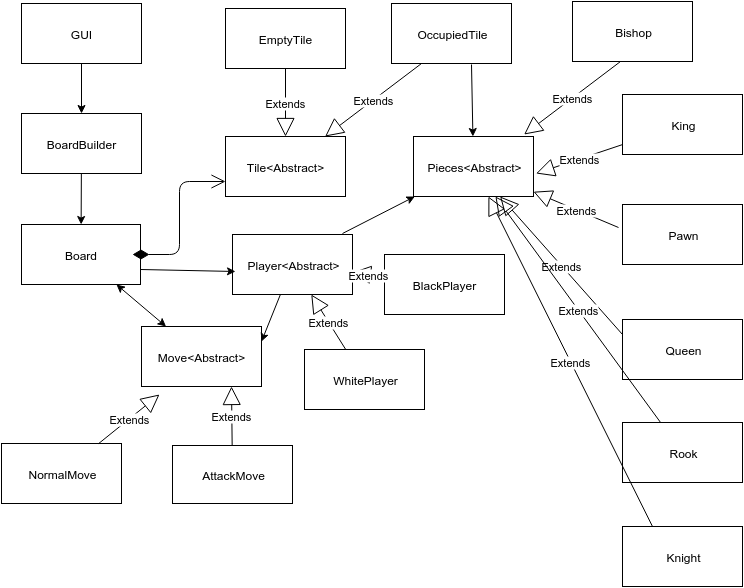

The diagram above was exported from draw.io. Its source (the exported page's mxGraphModel, read from the mxfile embedded in the PNG):
<mxGraphModel dx="970" dy="417" grid="1" gridSize="10" guides="1" tooltips="1" connect="1" arrows="1" fold="1" page="1" pageScale="1" pageWidth="826" pageHeight="1169" background="#ffffff" math="0">
  <root>
    <mxCell id="0" />
    <mxCell id="1" parent="0" />
    <mxCell id="5e9d88ee19f7f574-1" value="GUI" style="whiteSpace=wrap;html=1;" vertex="1" parent="1">
      <mxGeometry x="70" y="50" width="120" height="60" as="geometry" />
    </mxCell>
    <mxCell id="5e9d88ee19f7f574-2" value="BoardBuilder" style="whiteSpace=wrap;html=1;fillColor=#ffffff;strokeColor=#000000;" vertex="1" parent="1">
      <mxGeometry x="70" y="160" width="120" height="60" as="geometry" />
    </mxCell>
    <mxCell id="5e9d88ee19f7f574-3" value="Board" style="whiteSpace=wrap;html=1;" vertex="1" parent="1">
      <mxGeometry x="70" y="271" width="119" height="60" as="geometry" />
    </mxCell>
    <mxCell id="5e9d88ee19f7f574-7" value="Move&amp;lt;Abstract&amp;gt;" style="whiteSpace=wrap;html=1;" vertex="1" parent="1">
      <mxGeometry x="190" y="373" width="120" height="60" as="geometry" />
    </mxCell>
    <mxCell id="5e9d88ee19f7f574-9" value="NormalMove" style="whiteSpace=wrap;html=1;" vertex="1" parent="1">
      <mxGeometry x="50" y="490" width="120" height="60" as="geometry" />
    </mxCell>
    <mxCell id="5e9d88ee19f7f574-12" value="Tile&amp;lt;Abstract&amp;gt;" style="whiteSpace=wrap;html=1;strokeColor=#000000;fillColor=#ffffff;" vertex="1" parent="1">
      <mxGeometry x="274" y="183" width="120" height="60" as="geometry" />
    </mxCell>
    <mxCell id="5e9d88ee19f7f574-13" value="AttackMove" style="whiteSpace=wrap;html=1;strokeColor=#000000;fillColor=#ffffff;" vertex="1" parent="1">
      <mxGeometry x="221" y="492" width="120" height="58" as="geometry" />
    </mxCell>
    <mxCell id="5e9d88ee19f7f574-16" value="EmptyTile" style="whiteSpace=wrap;html=1;strokeColor=#000000;fillColor=#ffffff;" vertex="1" parent="1">
      <mxGeometry x="274" y="55" width="120" height="60" as="geometry" />
    </mxCell>
    <mxCell id="5e9d88ee19f7f574-17" value="OccupiedTile" style="whiteSpace=wrap;html=1;strokeColor=#000000;fillColor=#ffffff;" vertex="1" parent="1">
      <mxGeometry x="440" y="50" width="120" height="60" as="geometry" />
    </mxCell>
    <mxCell id="5e9d88ee19f7f574-19" value="&lt;div&gt;&lt;br&gt;&lt;/div&gt;&lt;div&gt;&lt;br&gt;&lt;/div&gt;" style="endArrow=open;html=1;endSize=12;startArrow=diamondThin;startSize=14;startFill=1;edgeStyle=orthogonalEdgeStyle;align=left;verticalAlign=bottom;entryX=0;entryY=0.75;" edge="1" parent="1" target="5e9d88ee19f7f574-12">
      <mxGeometry x="-0.4337" y="-108" relative="1" as="geometry">
        <mxPoint x="181" y="301" as="sourcePoint" />
        <mxPoint x="341" y="301" as="targetPoint" />
        <Array as="points">
          <mxPoint x="228" y="301" />
          <mxPoint x="228" y="228" />
        </Array>
        <mxPoint x="-2" y="23" as="offset" />
      </mxGeometry>
    </mxCell>
    <mxCell id="5e9d88ee19f7f574-20" value="Extends" style="endArrow=block;endSize=16;endFill=0;html=1;" edge="1" parent="1" source="5e9d88ee19f7f574-9">
      <mxGeometry width="160" relative="1" as="geometry">
        <mxPoint x="48" y="441" as="sourcePoint" />
        <mxPoint x="208" y="441" as="targetPoint" />
      </mxGeometry>
    </mxCell>
    <mxCell id="5e9d88ee19f7f574-21" value="Extends" style="endArrow=block;endSize=16;endFill=0;html=1;entryX=0.75;entryY=1;" edge="1" parent="1" source="5e9d88ee19f7f574-13" target="5e9d88ee19f7f574-7">
      <mxGeometry x="250.21518987341767" y="433" width="160" as="geometry">
        <mxPoint x="250.21518987341767" y="482" as="sourcePoint" />
        <mxPoint x="311" y="433" as="targetPoint" />
      </mxGeometry>
    </mxCell>
    <mxCell id="5e9d88ee19f7f574-22" value="Extends" style="endArrow=block;endSize=16;endFill=0;html=1;" edge="1" parent="1" source="5e9d88ee19f7f574-16" target="5e9d88ee19f7f574-12">
      <mxGeometry x="303.21518987341767" y="101" width="160" as="geometry">
        <mxPoint x="333.6704545454545" y="160" as="sourcePoint" />
        <mxPoint x="333" y="101" as="targetPoint" />
      </mxGeometry>
    </mxCell>
    <mxCell id="5e9d88ee19f7f574-23" value="Extends" style="endArrow=block;endSize=16;endFill=0;html=1;exitX=0.25;exitY=1;" edge="1" parent="1" source="5e9d88ee19f7f574-17" target="5e9d88ee19f7f574-12">
      <mxGeometry x="460.21518987341767" y="131" width="160" as="geometry">
        <mxPoint x="490.6704545454545" y="190" as="sourcePoint" />
        <mxPoint x="490" y="131" as="targetPoint" />
      </mxGeometry>
    </mxCell>
    <mxCell id="5e9d88ee19f7f574-29" value="" style="endArrow=classic;html=1;exitX=0.5;exitY=1;" edge="1" parent="1" source="5e9d88ee19f7f574-1" target="5e9d88ee19f7f574-2">
      <mxGeometry width="50" height="50" relative="1" as="geometry">
        <mxPoint x="10" y="68" as="sourcePoint" />
        <mxPoint x="60" y="18" as="targetPoint" />
      </mxGeometry>
    </mxCell>
    <mxCell id="5e9d88ee19f7f574-31" value="" style="endArrow=classic;html=1;" edge="1" parent="1" source="5e9d88ee19f7f574-2" target="5e9d88ee19f7f574-3">
      <mxGeometry width="50" height="50" relative="1" as="geometry">
        <mxPoint x="10" y="68" as="sourcePoint" />
        <mxPoint x="60" y="18" as="targetPoint" />
      </mxGeometry>
    </mxCell>
    <mxCell id="5e9d88ee19f7f574-33" value="" style="endArrow=classic;startArrow=classic;html=1;" edge="1" parent="1" source="5e9d88ee19f7f574-7" target="5e9d88ee19f7f574-3">
      <mxGeometry width="50" height="50" relative="1" as="geometry">
        <mxPoint x="110" y="381" as="sourcePoint" />
        <mxPoint x="160" y="331" as="targetPoint" />
      </mxGeometry>
    </mxCell>
    <mxCell id="5e9d88ee19f7f574-34" value="Pieces&amp;lt;Abstract&amp;gt;" style="whiteSpace=wrap;html=1;strokeColor=#000000;fillColor=#ffffff;" vertex="1" parent="1">
      <mxGeometry x="462" y="183" width="120" height="60" as="geometry" />
    </mxCell>
    <mxCell id="5e9d88ee19f7f574-35" value="Bishop" style="whiteSpace=wrap;html=1;strokeColor=#000000;fillColor=#ffffff;" vertex="1" parent="1">
      <mxGeometry x="621" y="48" width="120" height="60" as="geometry" />
    </mxCell>
    <mxCell id="5e9d88ee19f7f574-36" value="Extends" style="endArrow=block;endSize=16;endFill=0;html=1;exitX=0.25;exitY=1;" edge="1" parent="1">
      <mxGeometry x="659.2151898734177" y="129" width="160" as="geometry">
        <mxPoint x="669" y="108" as="sourcePoint" />
        <mxPoint x="572.6116504854369" y="181" as="targetPoint" />
      </mxGeometry>
    </mxCell>
    <mxCell id="5e9d88ee19f7f574-37" value="King" style="whiteSpace=wrap;html=1;strokeColor=#000000;fillColor=#ffffff;" vertex="1" parent="1">
      <mxGeometry x="671" y="141" width="120" height="60" as="geometry" />
    </mxCell>
    <mxCell id="5e9d88ee19f7f574-38" value="Pawn" style="whiteSpace=wrap;html=1;strokeColor=#000000;fillColor=#ffffff;" vertex="1" parent="1">
      <mxGeometry x="671" y="251" width="120" height="60" as="geometry" />
    </mxCell>
    <mxCell id="5e9d88ee19f7f574-39" value="Queen" style="whiteSpace=wrap;html=1;strokeColor=#000000;fillColor=#ffffff;" vertex="1" parent="1">
      <mxGeometry x="671" y="366" width="120" height="60" as="geometry" />
    </mxCell>
    <mxCell id="5e9d88ee19f7f574-40" value="Rook" style="whiteSpace=wrap;html=1;strokeColor=#000000;fillColor=#ffffff;" vertex="1" parent="1">
      <mxGeometry x="671" y="469" width="120" height="60" as="geometry" />
    </mxCell>
    <mxCell id="5e9d88ee19f7f574-41" value="Knight" style="whiteSpace=wrap;html=1;strokeColor=#000000;fillColor=#ffffff;" vertex="1" parent="1">
      <mxGeometry x="671" y="573" width="120" height="60" as="geometry" />
    </mxCell>
    <mxCell id="5e9d88ee19f7f574-42" value="Extends" style="endArrow=block;endSize=16;endFill=0;html=1;" edge="1" parent="1" source="5e9d88ee19f7f574-37">
      <mxGeometry x="671.2151898734177" y="168" width="160" as="geometry">
        <mxPoint x="681" y="147" as="sourcePoint" />
        <mxPoint x="584.6116504854369" y="220" as="targetPoint" />
      </mxGeometry>
    </mxCell>
    <mxCell id="5e9d88ee19f7f574-43" value="Extends" style="endArrow=block;endSize=16;endFill=0;html=1;exitX=-0.033;exitY=0.383;exitPerimeter=0;" edge="1" parent="1" source="5e9d88ee19f7f574-38" target="5e9d88ee19f7f574-34">
      <mxGeometry x="679.2151898734177" y="149" width="160" as="geometry">
        <mxPoint x="689" y="128" as="sourcePoint" />
        <mxPoint x="592.6116504854369" y="201" as="targetPoint" />
      </mxGeometry>
    </mxCell>
    <mxCell id="5e9d88ee19f7f574-45" value="Extends" style="endArrow=block;endSize=16;endFill=0;html=1;exitX=0;exitY=0.25;" edge="1" parent="1" source="5e9d88ee19f7f574-39" target="5e9d88ee19f7f574-34">
      <mxGeometry x="689.2151898734177" y="159" width="160" as="geometry">
        <mxPoint x="677" y="284" as="sourcePoint" />
        <mxPoint x="592" y="248.24137931034488" as="targetPoint" />
      </mxGeometry>
    </mxCell>
    <mxCell id="5e9d88ee19f7f574-46" value="Extends" style="endArrow=block;endSize=16;endFill=0;html=1;" edge="1" parent="1" source="5e9d88ee19f7f574-40" target="5e9d88ee19f7f574-34">
      <mxGeometry x="699.2151898734177" y="169" width="160" as="geometry">
        <mxPoint x="681" y="391" as="sourcePoint" />
        <mxPoint x="558.6071428571429" y="253" as="targetPoint" />
      </mxGeometry>
    </mxCell>
    <mxCell id="5e9d88ee19f7f574-47" value="Extends" style="endArrow=block;endSize=16;endFill=0;html=1;exitX=0.25;exitY=0;" edge="1" parent="1" source="5e9d88ee19f7f574-41" target="5e9d88ee19f7f574-34">
      <mxGeometry x="709.2151898734177" y="179" width="160" as="geometry">
        <mxPoint x="719.0769230769231" y="479" as="sourcePoint" />
        <mxPoint x="553.9230769230769" y="253" as="targetPoint" />
      </mxGeometry>
    </mxCell>
    <mxCell id="5e9d88ee19f7f574-48" value="Player&amp;lt;Abstract&amp;gt;" style="whiteSpace=wrap;html=1;strokeColor=#000000;fillColor=#ffffff;" vertex="1" parent="1">
      <mxGeometry x="281" y="281" width="120" height="60" as="geometry" />
    </mxCell>
    <mxCell id="5e9d88ee19f7f574-49" value="" style="endArrow=classic;html=1;entryX=0.025;entryY=0.617;exitX=1;exitY=0.75;entryPerimeter=0;" edge="1" parent="1" source="5e9d88ee19f7f574-3" target="5e9d88ee19f7f574-48">
      <mxGeometry width="50" height="50" relative="1" as="geometry">
        <mxPoint x="10" y="68" as="sourcePoint" />
        <mxPoint x="60" y="18" as="targetPoint" />
      </mxGeometry>
    </mxCell>
    <mxCell id="5e9d88ee19f7f574-50" value="" style="endArrow=classic;html=1;entryX=1;entryY=0.25;" edge="1" parent="1" source="5e9d88ee19f7f574-48" target="5e9d88ee19f7f574-7">
      <mxGeometry width="50" height="50" relative="1" as="geometry">
        <mxPoint x="10" y="174" as="sourcePoint" />
        <mxPoint x="60" y="124" as="targetPoint" />
      </mxGeometry>
    </mxCell>
    <mxCell id="5e9d88ee19f7f574-51" value="WhitePlayer" style="whiteSpace=wrap;html=1;strokeColor=#000000;fillColor=#ffffff;" vertex="1" parent="1">
      <mxGeometry x="353" y="396" width="120" height="60" as="geometry" />
    </mxCell>
    <mxCell id="5e9d88ee19f7f574-52" value="BlackPlayer" style="whiteSpace=wrap;html=1;strokeColor=#000000;fillColor=#ffffff;" vertex="1" parent="1">
      <mxGeometry x="433" y="301" width="120" height="60" as="geometry" />
    </mxCell>
    <mxCell id="5e9d88ee19f7f574-53" value="" style="endArrow=classic;html=1;exitX=0.917;exitY=-0.017;exitPerimeter=0;" edge="1" parent="1" source="5e9d88ee19f7f574-48" target="5e9d88ee19f7f574-34">
      <mxGeometry width="50" height="50" relative="1" as="geometry">
        <mxPoint x="390" y="296" as="sourcePoint" />
        <mxPoint x="440" y="246" as="targetPoint" />
      </mxGeometry>
    </mxCell>
    <mxCell id="5e9d88ee19f7f574-55" value="Extends" style="endArrow=block;endSize=16;endFill=0;html=1;" edge="1" parent="1" source="5e9d88ee19f7f574-51" target="5e9d88ee19f7f574-48">
      <mxGeometry x="260.21518987341767" y="443" width="160" as="geometry">
        <mxPoint x="290.6704545454545" y="502" as="sourcePoint" />
        <mxPoint x="290" y="443" as="targetPoint" />
      </mxGeometry>
    </mxCell>
    <mxCell id="5e9d88ee19f7f574-56" value="Extends" style="endArrow=block;endSize=16;endFill=0;html=1;" edge="1" parent="1" source="5e9d88ee19f7f574-52" target="5e9d88ee19f7f574-48">
      <mxGeometry x="270.21518987341767" y="453" width="160" as="geometry">
        <mxPoint x="300.6704545454545" y="512" as="sourcePoint" />
        <mxPoint x="300" y="453" as="targetPoint" />
      </mxGeometry>
    </mxCell>
    <mxCell id="5809861af9d06b66-2" value="" style="endArrow=classic;html=1;" edge="1" parent="1" target="5e9d88ee19f7f574-34">
      <mxGeometry width="50" height="50" relative="1" as="geometry">
        <mxPoint x="520" y="111" as="sourcePoint" />
        <mxPoint x="593" y="108" as="targetPoint" />
      </mxGeometry>
    </mxCell>
  </root>
</mxGraphModel>